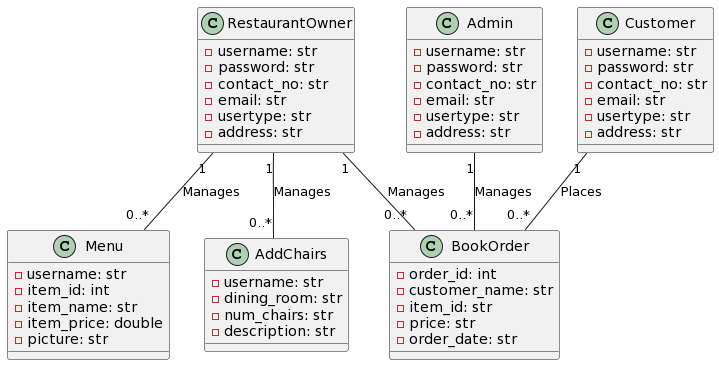

The diagram above was rendered by PlantUML. Its source (embedded in the PNG):
@startuml
class Customer {
    - username: str
    - password: str
    - contact_no: str
    - email: str
    - usertype: str
    - address: str
}

class RestaurantOwner {
    - username: str
    - password: str
    - contact_no: str
    - email: str
    - usertype: str
    - address: str
}

class Admin {
    - username: str
    - password: str
    - contact_no: str
    - email: str
    - usertype: str
    - address: str
}

class AddChairs {
    - username: str
    - dining_room: str
    - num_chairs: str
    - description: str
}

class Menu {
    - username: str
    - item_id: int
    - item_name: str
    - item_price: double
    - picture: str
}

class BookOrder {
    - order_id: int
    - customer_name: str
    - item_id: str
    - price: str
    - order_date: str
}

Customer "1" -- "0..*" BookOrder: Places
RestaurantOwner "1" -- "0..*" BookOrder: Manages
Admin "1" -- "0..*" BookOrder: Manages
RestaurantOwner "1" -- "0..*" AddChairs: Manages
RestaurantOwner "1" -- "0..*" Menu: Manages
@enduml